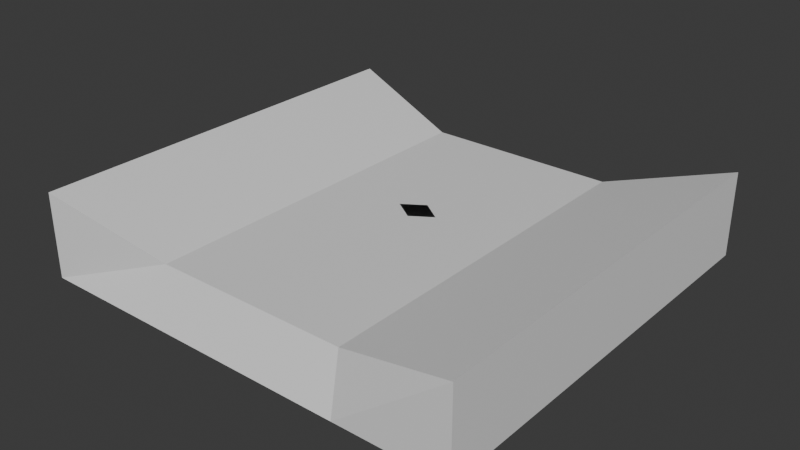 # Source: basicGulfModelMap.blend  (saved by Blender 4.1.24; exported with 4.5.12 LTS)
import bpy
from mathutils import Matrix  # noqa: F401  (used for matrix-valued properties, if any)

bpy.ops.wm.read_factory_settings(use_empty=True)
scene = bpy.context.scene
scene.name = 'Scene'

# ---- collections
col_collection = bpy.data.collections.new('Collection'); scene.collection.children.link(col_collection)

# ---- materials (node trees are filled in below, after node groups)
mat_material = bpy.data.materials.new('Material')
mat_material.alpha_threshold = 0.0
mat_material.use_transparent_shadow = False
mat_material.roughness = 0.5
mat_material.line_color = (0.0, 0.0, 0.0, 1.0)

# ---- material node trees
mat_material.use_nodes = True; mat_material.node_tree.nodes.clear()
_N = mat_material.node_tree.nodes; _L = mat_material.node_tree.links
n0 = _N.new('ShaderNodeOutputMaterial'); n0.name = 'Material Output'; n0.location = (300, 300)
n1 = _N.new('ShaderNodeBsdfPrincipled'); n1.name = 'Principled BSDF'; n1.location = (10, 300)
n1.inputs[3].default_value = 1.45
_L.new(n1.outputs[0], n0.inputs[0])
n0.is_active_output = True

# ---- world
world_world = bpy.data.worlds.new('World'); scene.world = world_world
world_world.use_nodes = True; world_world.node_tree.nodes.clear()
_N = world_world.node_tree.nodes; _L = world_world.node_tree.links
n0 = _N.new('ShaderNodeOutputWorld'); n0.name = 'World Output'; n0.location = (300, 300)
n1 = _N.new('ShaderNodeBackground'); n1.name = 'Background'; n1.location = (10, 300)
n1.inputs[0].default_value = (0.05088, 0.05088, 0.05088, 1.0)
_L.new(n1.outputs[0], n0.inputs[0])
n0.is_active_output = True
world_world.color = (0.05088, 0.05088, 0.05088)
world_world.use_sun_shadow = False
world_world.sun_shadow_jitter_overblur = 0.0

# ---- meshes
me_cube = bpy.data.meshes.new('Cube')
me_cube.from_pydata([(1.0, 1.0, 1.0), (1.0, 1.0, -1.0), (1.0, -1.0, 1.0), (1.0, -1.0, -1.0), (-1.0, 1.0, 1.0), (-1.0, 1.0, -1.0), (-1.0, -1.0, 1.0), (-1.0, -1.0, -1.0), (0.0, 1.0, -1.0), (6.966e-05, -0.8878, 0.1176), (0.0, -1.0, -1.0), (6.966e-05, 0.8878, 0.1176), (0.5, -1.0, -1.0), (0.444, 0.8878, 0.1176), (0.5, 1.0, -1.0), (0.444, -0.8878, 0.1176), (-0.4981, 1.0, -1.0), (-0.4422, -0.8878, 0.1176), (-0.4981, -1.0, -1.0), (-0.4422, 0.8878, 0.1176), (6.966e-05, 0.1879, 0.1176), (6.966e-05, 0.05079, 0.1176), (-0.09578, 0.1169, 0.1176), (0.0978, 0.1202, 0.1176)], [], [(19, 4, 6, 17), (18, 17, 6, 7), (7, 6, 4, 5), (14, 1, 3, 12), (1, 0, 2, 3), (14, 13, 0, 1), (16, 19, 11, 8), (16, 8, 10, 18), (12, 15, 9, 10), (13, 11, 20, 23, 21, 9, 15), (0, 13, 15, 2), (3, 2, 15, 12), (8, 11, 13, 14), (8, 14, 12, 10), (5, 16, 18, 7), (5, 4, 19, 16), (10, 9, 17, 18), (11, 19, 17, 9, 21, 22, 20)])
_uv = me_cube.uv_layers.new(name='UVMap')
_uv.uv.foreach_set('vector', [0.8123, 0.5, 0.875, 0.5, 0.875, 0.75, 0.8123, 0.75, 0.375, 0.9373, 0.625, 0.9373, 0.625, 1.0, 0.375, 1.0, 0.375, 0.0, 0.625, 0.0, 0.625, 0.25, 0.375, 0.25, 0.3125, 0.5, 0.375, 0.5, 0.375, 0.75, 0.3125, 0.75, 0.375, 0.5, 0.625, 0.5, 0.625, 0.75, 0.375, 0.75, 0.375, 0.4375, 0.625, 0.4375, 0.625, 0.5, 0.375, 0.5, 0.375, 0.3127, 0.625, 0.3127, 0.625, 0.375, 0.375, 0.375, 0.1877, 0.5, 0.25, 0.5, 0.25, 0.75, 0.1877, 0.75, 0.375, 0.8125, 0.625, 0.8125, 0.625, 0.875, 0.375, 0.875, 0.6875, 0.5, 0.75, 0.5, 0.75, 0.5985, 0.7362, 0.6081, 0.75, 0.6178, 0.75, 0.75, 0.6875, 0.75, 0.625, 0.5, 0.6875, 0.5, 0.6875, 0.75, 0.625, 0.75, 0.375, 0.75, 0.625, 0.75, 0.625, 0.8125, 0.375, 0.8125, 0.375, 0.375, 0.625, 0.375, 0.625, 0.4375, 0.375, 0.4375, 0.25, 0.5, 0.3125, 0.5, 0.3125, 0.75, 0.25, 0.75, 0.125, 0.5, 0.1877, 0.5, 0.1877, 0.75, 0.125, 0.75, 0.375, 0.25, 0.625, 0.25, 0.625, 0.3127, 0.375, 0.3127, 0.375, 0.875, 0.625, 0.875, 0.625, 0.9373, 0.375, 0.9373, 0.75, 0.5, 0.8123, 0.5, 0.8123, 0.75, 0.75, 0.75, 0.75, 0.6178, 0.7635, 0.6085, 0.75, 0.5985])
me_cube.materials.append(mat_material)
me_cube.use_mirror_vertex_groups = False
me_cube.update()

# ---- objects
ob_cube = bpy.data.objects.new('Cube', me_cube)

# ---- transforms, parenting, visibility, modifiers, constraints
ob_cube.location = (0.0, 0.0, 0.0)
ob_cube.scale = (-5.184, 4.967, 1.0)
ob_cube.lock_rotations_4d = False
ob_cube.empty_display_type = 'ARROWS'
ob_cube.lineart.crease_threshold = 0.0

# ---- collection membership
col_collection.objects.link(ob_cube)

# ---- scene / render settings (as saved in the file)
scene.frame_start = 1; scene.frame_end = 250; scene.frame_set(1)
scene.render.engine = 'BLENDER_EEVEE_NEXT'
scene.cycles.sampling_pattern = 'TABULATED_SOBOL'
scene.eevee.ray_tracing_options.trace_max_roughness = 0.0
bpy.context.view_layer.update()

# ---- added for rendering (the .blend has no active camera and no usable light): camera, sun
cam_auto = bpy.data.cameras.new('AutoCamera')
cam_auto.lens = 50.0
cam_auto.sensor_width = 36.0
cam_auto.clip_end = 1000.0
ob_auto_camera = bpy.data.objects.new('AutoCamera', cam_auto)
scene.collection.objects.link(ob_auto_camera)
ob_auto_camera.location = (13.4141, -16.0969, 10.7313)
ob_auto_camera.rotation_euler = (1.09748, -7.21219e-08, 0.694738)
scene.camera = ob_auto_camera
light_auto_sun = bpy.data.lights.new('AutoSun', 'SUN')
light_auto_sun.energy = 3.0
light_auto_sun.angle = 0.0523599
ob_auto_sun = bpy.data.objects.new('AutoSun', light_auto_sun)
scene.collection.objects.link(ob_auto_sun)
ob_auto_sun.rotation_euler = (0.872665, 0.174533, 0.523599)
bpy.context.view_layer.update()
